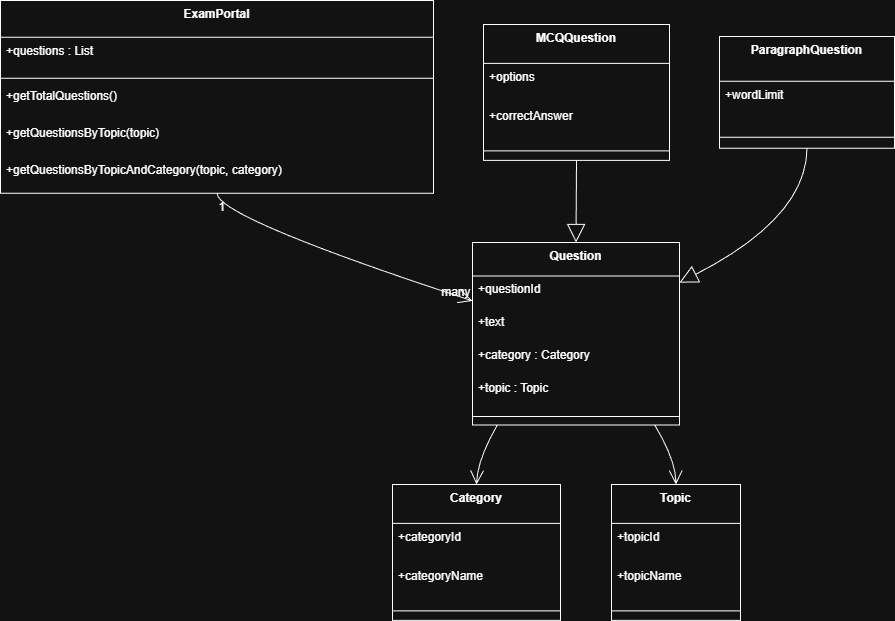

The diagram above was exported from draw.io. Its source (the exported page's mxGraphModel, read from the mxfile embedded in the PNG):
<mxGraphModel dx="1042" dy="534" grid="1" gridSize="10" guides="1" tooltips="1" connect="1" arrows="1" fold="1" page="1" pageScale="1" pageWidth="850" pageHeight="1100" math="0" shadow="0">
  <root>
    <mxCell id="0" />
    <mxCell id="1" parent="0" />
    <mxCell id="qRrrFipEp5IS5NtygMyF-1" parent="1" style="swimlane;fontStyle=1;align=center;verticalAlign=top;childLayout=stackLayout;horizontal=1;startSize=36.8;horizontalStack=0;resizeParent=1;resizeParentMax=0;resizeLast=0;collapsible=0;marginBottom=0;" value="ExamPortal" vertex="1">
      <mxGeometry height="192.8" width="433" x="20" y="20" as="geometry" />
    </mxCell>
    <mxCell id="qRrrFipEp5IS5NtygMyF-2" parent="qRrrFipEp5IS5NtygMyF-1" style="text;strokeColor=none;fillColor=none;align=left;verticalAlign=top;spacingLeft=4;spacingRight=4;overflow=hidden;rotatable=0;points=[[0,0.5],[1,0.5]];portConstraint=eastwest;" value="+questions : List" vertex="1">
      <mxGeometry height="37" width="433" y="36.8" as="geometry" />
    </mxCell>
    <mxCell id="qRrrFipEp5IS5NtygMyF-3" parent="qRrrFipEp5IS5NtygMyF-1" style="line;strokeWidth=1;fillColor=none;align=left;verticalAlign=middle;spacingTop=-1;spacingLeft=3;spacingRight=3;rotatable=0;labelPosition=right;points=[];portConstraint=eastwest;strokeColor=inherit;" vertex="1">
      <mxGeometry height="8" width="433" y="73.8" as="geometry" />
    </mxCell>
    <mxCell id="qRrrFipEp5IS5NtygMyF-4" parent="qRrrFipEp5IS5NtygMyF-1" style="text;strokeColor=none;fillColor=none;align=left;verticalAlign=top;spacingLeft=4;spacingRight=4;overflow=hidden;rotatable=0;points=[[0,0.5],[1,0.5]];portConstraint=eastwest;" value="+getTotalQuestions()" vertex="1">
      <mxGeometry height="37" width="433" y="81.8" as="geometry" />
    </mxCell>
    <mxCell id="qRrrFipEp5IS5NtygMyF-5" parent="qRrrFipEp5IS5NtygMyF-1" style="text;strokeColor=none;fillColor=none;align=left;verticalAlign=top;spacingLeft=4;spacingRight=4;overflow=hidden;rotatable=0;points=[[0,0.5],[1,0.5]];portConstraint=eastwest;" value="+getQuestionsByTopic(topic)" vertex="1">
      <mxGeometry height="37" width="433" y="118.8" as="geometry" />
    </mxCell>
    <mxCell id="qRrrFipEp5IS5NtygMyF-6" parent="qRrrFipEp5IS5NtygMyF-1" style="text;strokeColor=none;fillColor=none;align=left;verticalAlign=top;spacingLeft=4;spacingRight=4;overflow=hidden;rotatable=0;points=[[0,0.5],[1,0.5]];portConstraint=eastwest;" value="+getQuestionsByTopicAndCategory(topic, category)" vertex="1">
      <mxGeometry height="37" width="433" y="155.8" as="geometry" />
    </mxCell>
    <mxCell id="qRrrFipEp5IS5NtygMyF-7" parent="1" style="swimlane;fontStyle=1;align=center;verticalAlign=top;childLayout=stackLayout;horizontal=1;startSize=33.45454545454545;horizontalStack=0;resizeParent=1;resizeParentMax=0;resizeLast=0;collapsible=0;marginBottom=0;" value="Question" vertex="1">
      <mxGeometry height="182.45454545454544" width="207" x="492" y="262" as="geometry" />
    </mxCell>
    <mxCell id="qRrrFipEp5IS5NtygMyF-8" parent="qRrrFipEp5IS5NtygMyF-7" style="text;strokeColor=none;fillColor=none;align=left;verticalAlign=top;spacingLeft=4;spacingRight=4;overflow=hidden;rotatable=0;points=[[0,0.5],[1,0.5]];portConstraint=eastwest;" value="+questionId" vertex="1">
      <mxGeometry height="33" width="207" y="33.45454545454545" as="geometry" />
    </mxCell>
    <mxCell id="qRrrFipEp5IS5NtygMyF-9" parent="qRrrFipEp5IS5NtygMyF-7" style="text;strokeColor=none;fillColor=none;align=left;verticalAlign=top;spacingLeft=4;spacingRight=4;overflow=hidden;rotatable=0;points=[[0,0.5],[1,0.5]];portConstraint=eastwest;" value="+text" vertex="1">
      <mxGeometry height="33" width="207" y="66.45454545454545" as="geometry" />
    </mxCell>
    <mxCell id="qRrrFipEp5IS5NtygMyF-10" parent="qRrrFipEp5IS5NtygMyF-7" style="text;strokeColor=none;fillColor=none;align=left;verticalAlign=top;spacingLeft=4;spacingRight=4;overflow=hidden;rotatable=0;points=[[0,0.5],[1,0.5]];portConstraint=eastwest;" value="+category : Category" vertex="1">
      <mxGeometry height="33" width="207" y="99.45454545454545" as="geometry" />
    </mxCell>
    <mxCell id="qRrrFipEp5IS5NtygMyF-11" parent="qRrrFipEp5IS5NtygMyF-7" style="text;strokeColor=none;fillColor=none;align=left;verticalAlign=top;spacingLeft=4;spacingRight=4;overflow=hidden;rotatable=0;points=[[0,0.5],[1,0.5]];portConstraint=eastwest;" value="+topic : Topic" vertex="1">
      <mxGeometry height="33" width="207" y="132.45454545454544" as="geometry" />
    </mxCell>
    <mxCell id="qRrrFipEp5IS5NtygMyF-12" parent="qRrrFipEp5IS5NtygMyF-7" style="line;strokeWidth=1;fillColor=none;align=left;verticalAlign=middle;spacingTop=-1;spacingLeft=3;spacingRight=3;rotatable=0;labelPosition=right;points=[];portConstraint=eastwest;strokeColor=inherit;" vertex="1">
      <mxGeometry height="17" width="207" y="165.45454545454544" as="geometry" />
    </mxCell>
    <mxCell id="qRrrFipEp5IS5NtygMyF-13" parent="1" style="swimlane;fontStyle=1;align=center;verticalAlign=top;childLayout=stackLayout;horizontal=1;startSize=38.857142857142854;horizontalStack=0;resizeParent=1;resizeParentMax=0;resizeLast=0;collapsible=0;marginBottom=0;" value="MCQQuestion" vertex="1">
      <mxGeometry height="135.85714285714286" width="186" x="503" y="44" as="geometry" />
    </mxCell>
    <mxCell id="qRrrFipEp5IS5NtygMyF-14" parent="qRrrFipEp5IS5NtygMyF-13" style="text;strokeColor=none;fillColor=none;align=left;verticalAlign=top;spacingLeft=4;spacingRight=4;overflow=hidden;rotatable=0;points=[[0,0.5],[1,0.5]];portConstraint=eastwest;" value="+options" vertex="1">
      <mxGeometry height="39" width="186" y="38.857142857142854" as="geometry" />
    </mxCell>
    <mxCell id="qRrrFipEp5IS5NtygMyF-15" parent="qRrrFipEp5IS5NtygMyF-13" style="text;strokeColor=none;fillColor=none;align=left;verticalAlign=top;spacingLeft=4;spacingRight=4;overflow=hidden;rotatable=0;points=[[0,0.5],[1,0.5]];portConstraint=eastwest;" value="+correctAnswer" vertex="1">
      <mxGeometry height="39" width="186" y="77.85714285714286" as="geometry" />
    </mxCell>
    <mxCell id="qRrrFipEp5IS5NtygMyF-16" parent="qRrrFipEp5IS5NtygMyF-13" style="line;strokeWidth=1;fillColor=none;align=left;verticalAlign=middle;spacingTop=-1;spacingLeft=3;spacingRight=3;rotatable=0;labelPosition=right;points=[];portConstraint=eastwest;strokeColor=inherit;" vertex="1">
      <mxGeometry height="19" width="186" y="116.85714285714286" as="geometry" />
    </mxCell>
    <mxCell id="qRrrFipEp5IS5NtygMyF-17" parent="1" style="swimlane;fontStyle=1;align=center;verticalAlign=top;childLayout=stackLayout;horizontal=1;startSize=44.8;horizontalStack=0;resizeParent=1;resizeParentMax=0;resizeLast=0;collapsible=0;marginBottom=0;" value="ParagraphQuestion" vertex="1">
      <mxGeometry height="111.8" width="175" x="739" y="56" as="geometry" />
    </mxCell>
    <mxCell id="qRrrFipEp5IS5NtygMyF-18" parent="qRrrFipEp5IS5NtygMyF-17" style="text;strokeColor=none;fillColor=none;align=left;verticalAlign=top;spacingLeft=4;spacingRight=4;overflow=hidden;rotatable=0;points=[[0,0.5],[1,0.5]];portConstraint=eastwest;" value="+wordLimit" vertex="1">
      <mxGeometry height="45" width="175" y="44.8" as="geometry" />
    </mxCell>
    <mxCell id="qRrrFipEp5IS5NtygMyF-19" parent="qRrrFipEp5IS5NtygMyF-17" style="line;strokeWidth=1;fillColor=none;align=left;verticalAlign=middle;spacingTop=-1;spacingLeft=3;spacingRight=3;rotatable=0;labelPosition=right;points=[];portConstraint=eastwest;strokeColor=inherit;" vertex="1">
      <mxGeometry height="22" width="175" y="89.8" as="geometry" />
    </mxCell>
    <mxCell id="qRrrFipEp5IS5NtygMyF-20" parent="1" style="swimlane;fontStyle=1;align=center;verticalAlign=top;childLayout=stackLayout;horizontal=1;startSize=38.857142857142854;horizontalStack=0;resizeParent=1;resizeParentMax=0;resizeLast=0;collapsible=0;marginBottom=0;" value="Category" vertex="1">
      <mxGeometry height="135.85714285714286" width="168" x="412" y="504" as="geometry" />
    </mxCell>
    <mxCell id="qRrrFipEp5IS5NtygMyF-21" parent="qRrrFipEp5IS5NtygMyF-20" style="text;strokeColor=none;fillColor=none;align=left;verticalAlign=top;spacingLeft=4;spacingRight=4;overflow=hidden;rotatable=0;points=[[0,0.5],[1,0.5]];portConstraint=eastwest;" value="+categoryId" vertex="1">
      <mxGeometry height="39" width="168" y="38.857142857142854" as="geometry" />
    </mxCell>
    <mxCell id="qRrrFipEp5IS5NtygMyF-22" parent="qRrrFipEp5IS5NtygMyF-20" style="text;strokeColor=none;fillColor=none;align=left;verticalAlign=top;spacingLeft=4;spacingRight=4;overflow=hidden;rotatable=0;points=[[0,0.5],[1,0.5]];portConstraint=eastwest;" value="+categoryName" vertex="1">
      <mxGeometry height="39" width="168" y="77.85714285714286" as="geometry" />
    </mxCell>
    <mxCell id="qRrrFipEp5IS5NtygMyF-23" parent="qRrrFipEp5IS5NtygMyF-20" style="line;strokeWidth=1;fillColor=none;align=left;verticalAlign=middle;spacingTop=-1;spacingLeft=3;spacingRight=3;rotatable=0;labelPosition=right;points=[];portConstraint=eastwest;strokeColor=inherit;" vertex="1">
      <mxGeometry height="19" width="168" y="116.85714285714286" as="geometry" />
    </mxCell>
    <mxCell id="qRrrFipEp5IS5NtygMyF-24" parent="1" style="swimlane;fontStyle=1;align=center;verticalAlign=top;childLayout=stackLayout;horizontal=1;startSize=38.857142857142854;horizontalStack=0;resizeParent=1;resizeParentMax=0;resizeLast=0;collapsible=0;marginBottom=0;" value="Topic" vertex="1">
      <mxGeometry height="135.85714285714286" width="129" x="631" y="504" as="geometry" />
    </mxCell>
    <mxCell id="qRrrFipEp5IS5NtygMyF-25" parent="qRrrFipEp5IS5NtygMyF-24" style="text;strokeColor=none;fillColor=none;align=left;verticalAlign=top;spacingLeft=4;spacingRight=4;overflow=hidden;rotatable=0;points=[[0,0.5],[1,0.5]];portConstraint=eastwest;" value="+topicId" vertex="1">
      <mxGeometry height="39" width="129" y="38.857142857142854" as="geometry" />
    </mxCell>
    <mxCell id="qRrrFipEp5IS5NtygMyF-26" parent="qRrrFipEp5IS5NtygMyF-24" style="text;strokeColor=none;fillColor=none;align=left;verticalAlign=top;spacingLeft=4;spacingRight=4;overflow=hidden;rotatable=0;points=[[0,0.5],[1,0.5]];portConstraint=eastwest;" value="+topicName" vertex="1">
      <mxGeometry height="39" width="129" y="77.85714285714286" as="geometry" />
    </mxCell>
    <mxCell id="qRrrFipEp5IS5NtygMyF-27" parent="qRrrFipEp5IS5NtygMyF-24" style="line;strokeWidth=1;fillColor=none;align=left;verticalAlign=middle;spacingTop=-1;spacingLeft=3;spacingRight=3;rotatable=0;labelPosition=right;points=[];portConstraint=eastwest;strokeColor=inherit;" vertex="1">
      <mxGeometry height="19" width="129" y="116.85714285714286" as="geometry" />
    </mxCell>
    <mxCell id="qRrrFipEp5IS5NtygMyF-28" edge="1" parent="1" source="qRrrFipEp5IS5NtygMyF-1" style="curved=1;startArrow=none;endArrow=open;endSize=12;exitX=0.5;exitY=1;entryX=0;entryY=0.32;rounded=0;" target="qRrrFipEp5IS5NtygMyF-7" value="">
      <mxGeometry relative="1" as="geometry">
        <Array as="points">
          <mxPoint x="237" y="237" />
        </Array>
      </mxGeometry>
    </mxCell>
    <mxCell id="qRrrFipEp5IS5NtygMyF-29" parent="qRrrFipEp5IS5NtygMyF-28" style="edgeLabel;resizable=0;labelBackgroundColor=none;fontSize=12;align=left;verticalAlign=top;" value="1" vertex="1">
      <mxGeometry relative="1" x="-1" as="geometry" />
    </mxCell>
    <mxCell id="qRrrFipEp5IS5NtygMyF-30" parent="qRrrFipEp5IS5NtygMyF-28" style="edgeLabel;resizable=0;labelBackgroundColor=none;fontSize=12;align=right;verticalAlign=bottom;" value="many" vertex="1">
      <mxGeometry relative="1" x="1" as="geometry" />
    </mxCell>
    <mxCell id="qRrrFipEp5IS5NtygMyF-31" edge="1" parent="1" source="qRrrFipEp5IS5NtygMyF-7" style="curved=1;startArrow=none;endArrow=open;endSize=12;exitX=0.12;exitY=1;entryX=0.5;entryY=0;rounded=0;" target="qRrrFipEp5IS5NtygMyF-20" value="">
      <mxGeometry relative="1" as="geometry">
        <Array as="points">
          <mxPoint x="497" y="479" />
        </Array>
      </mxGeometry>
    </mxCell>
    <mxCell id="qRrrFipEp5IS5NtygMyF-32" edge="1" parent="1" source="qRrrFipEp5IS5NtygMyF-7" style="curved=1;startArrow=none;endArrow=open;endSize=12;exitX=0.88;exitY=1;entryX=0.5;entryY=0;rounded=0;" target="qRrrFipEp5IS5NtygMyF-24" value="">
      <mxGeometry relative="1" as="geometry">
        <Array as="points">
          <mxPoint x="695" y="479" />
        </Array>
      </mxGeometry>
    </mxCell>
    <mxCell id="qRrrFipEp5IS5NtygMyF-33" edge="1" parent="1" source="qRrrFipEp5IS5NtygMyF-13" style="curved=1;startArrow=none;endArrow=block;endSize=16;endFill=0;exitX=0.5;exitY=1;entryX=0.5;entryY=0;rounded=0;" target="qRrrFipEp5IS5NtygMyF-7" value="">
      <mxGeometry relative="1" as="geometry">
        <Array as="points" />
      </mxGeometry>
    </mxCell>
    <mxCell id="qRrrFipEp5IS5NtygMyF-34" edge="1" parent="1" source="qRrrFipEp5IS5NtygMyF-17" style="curved=1;startArrow=none;endArrow=block;endSize=16;endFill=0;exitX=0.5;exitY=1;entryX=1;entryY=0.22;rounded=0;" target="qRrrFipEp5IS5NtygMyF-7" value="">
      <mxGeometry relative="1" as="geometry">
        <Array as="points">
          <mxPoint x="826" y="237" />
        </Array>
      </mxGeometry>
    </mxCell>
  </root>
</mxGraphModel>